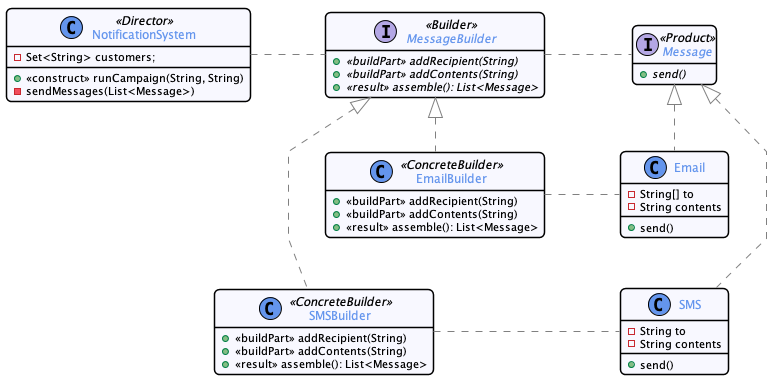

The diagram above was rendered by PlantUML. Its source (embedded in the PNG):
@startuml


skinparam nodesep 75
skinparam ranksep 75
hide empty members

skinparam noteFontSize 10
skinparam noteFontName Courier

skinparam monochrome  false
skinparam shadowing   false
skinparam roundcorner 10
skinparam linetype polyline

skinparam class {
    BackgroundColor GhostWhite
    ArrowColor      Gray
    BorderColor     Black
    fontColor       CornFlowerBlue
}

skinparam state {
    BackgroundColor GhostWhite
    ArrowColor      Gray
    BorderColor     Black
    fontColor       CornFlowerBlue
}

skinparam object {
    BackgroundColor GhostWhite
    ArrowColor      Gray
    BorderColor     Black
}

skinparam package<<Layout>> {
  borderColor         Transparent
  backgroundColor     Transparent
  fontColor           Transparent
  stereotypeFontColor Transparent
}

skinparam sequence {
	ArrowColor                  Gray
  LifeLineBorderColor         CornFlowerBlue
  LifeLineBackgroundColor     GhostWhite
	ParticipantBorderColor      CornFlowerBlue
	ParticipantBackgroundColor  GhostWhite
  ActorBorderColor            CornFlowerBlue
	ActorBackgroundColor        GhostWhite
  BoxBorderColor         CornFlowerBlue
  BoxBackgroundColor         GhostWhite
}

skinparam stereotypeCBackgroundColor CornflowerBlue

hide footbox
hide empty members

skinparam note {
 BackgroundColor GhostWhite
 BorderColor         CornFlowerBlue
}

skinparam ranksep 50

class NotificationSystem <<Director>> {
  - Set<String> customers;
  __
  + <<construct>> runCampaign(String, String)
  - sendMessages(List<Message>)
}

NotificationSystem . MessageBuilder

interface Message <<Product>> {
  + {abstract} send()
}

interface MessageBuilder <<Builder>> {
  + {abstract} <<buildPart>> addRecipient(String)
  + {abstract} <<buildPart>> addContents(String)
  + {abstract} <<result>> assemble(): List<Message>
}

MessageBuilder . Message

class Email {
  - String[] to
  - String contents
  __
  + send()
}
Message <|.. Email

class SMS {
  - String to
  - String contents
  __
  + send()
}
Message <|.. SMS

class EmailBuilder <<ConcreteBuilder>> {
  + <<buildPart>> addRecipient(String)
  + <<buildPart>> addContents(String)
  + <<result>> assemble(): List<Message>
}
EmailBuilder . Email
MessageBuilder <|.. EmailBuilder


class SMSBuilder <<ConcreteBuilder>> {
  + <<buildPart>> addRecipient(String)
  + <<buildPart>> addContents(String)
  + <<result>> assemble(): List<Message>
}

SMSBuilder . SMS
MessageBuilder <|.. SMSBuilder

Email -[hidden]- SMS

@enduml